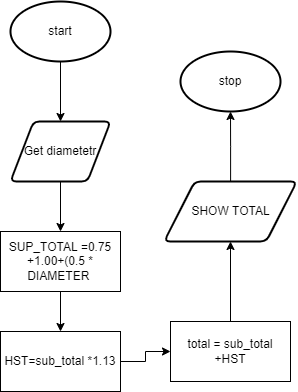

The diagram above was exported from draw.io. Its source (the exported page's mxGraphModel, read from the mxfile embedded in the PNG):
<mxGraphModel dx="1074" dy="695" grid="1" gridSize="10" guides="1" tooltips="1" connect="1" arrows="1" fold="1" page="1" pageScale="1" pageWidth="827" pageHeight="1169" math="0" shadow="0">
  <root>
    <mxCell id="0" />
    <mxCell id="1" parent="0" />
    <mxCell id="2" style="edgeStyle=orthogonalEdgeStyle;html=1;entryX=0.5;entryY=0;entryDx=0;entryDy=0;rounded=0;" parent="1" source="3" target="5" edge="1">
      <mxGeometry relative="1" as="geometry" />
    </mxCell>
    <mxCell id="3" value="start" style="strokeWidth=2;html=1;shape=mxgraph.flowchart.start_1;whiteSpace=wrap;" parent="1" vertex="1">
      <mxGeometry x="320" y="170" width="100" height="60" as="geometry" />
    </mxCell>
    <mxCell id="4" style="edgeStyle=orthogonalEdgeStyle;html=1;entryX=0.5;entryY=0;entryDx=0;entryDy=0;rounded=0;" parent="1" source="5" target="7" edge="1">
      <mxGeometry relative="1" as="geometry" />
    </mxCell>
    <mxCell id="5" value="Get diametetr" style="shape=parallelogram;html=1;strokeWidth=2;perimeter=parallelogramPerimeter;whiteSpace=wrap;rounded=1;arcSize=12;size=0.23;" parent="1" vertex="1">
      <mxGeometry x="320" y="290" width="100" height="60" as="geometry" />
    </mxCell>
    <mxCell id="13" style="edgeStyle=orthogonalEdgeStyle;rounded=0;html=1;entryX=0.5;entryY=0;entryDx=0;entryDy=0;" edge="1" parent="1" source="7" target="12">
      <mxGeometry relative="1" as="geometry" />
    </mxCell>
    <mxCell id="7" value="SUP_TOTAL =0.75 +1.00+(0.5 * DIAMETER&amp;nbsp;" style="rounded=0;whiteSpace=wrap;html=1;" parent="1" vertex="1">
      <mxGeometry x="310" y="400" width="120" height="60" as="geometry" />
    </mxCell>
    <mxCell id="16" style="edgeStyle=orthogonalEdgeStyle;rounded=0;html=1;entryX=0.5;entryY=1;entryDx=0;entryDy=0;entryPerimeter=0;" edge="1" parent="1" source="9" target="10">
      <mxGeometry relative="1" as="geometry" />
    </mxCell>
    <mxCell id="9" value="SHOW TOTAL" style="shape=parallelogram;html=1;strokeWidth=2;perimeter=parallelogramPerimeter;whiteSpace=wrap;rounded=1;arcSize=12;size=0.23;" parent="1" vertex="1">
      <mxGeometry x="473.75" y="350" width="132.5" height="60" as="geometry" />
    </mxCell>
    <mxCell id="10" value="stop" style="strokeWidth=2;html=1;shape=mxgraph.flowchart.start_1;whiteSpace=wrap;" parent="1" vertex="1">
      <mxGeometry x="490" y="220" width="100" height="60" as="geometry" />
    </mxCell>
    <mxCell id="15" style="edgeStyle=orthogonalEdgeStyle;rounded=0;html=1;entryX=0.5;entryY=1;entryDx=0;entryDy=0;" edge="1" parent="1" source="11" target="9">
      <mxGeometry relative="1" as="geometry" />
    </mxCell>
    <mxCell id="11" value="total = sub_total +HST" style="rounded=0;whiteSpace=wrap;html=1;" vertex="1" parent="1">
      <mxGeometry x="480" y="490" width="120" height="60" as="geometry" />
    </mxCell>
    <mxCell id="14" style="edgeStyle=orthogonalEdgeStyle;rounded=0;html=1;entryX=0;entryY=0.5;entryDx=0;entryDy=0;" edge="1" parent="1" source="12" target="11">
      <mxGeometry relative="1" as="geometry" />
    </mxCell>
    <mxCell id="12" value="HST=sub_total *1.13" style="rounded=0;whiteSpace=wrap;html=1;" vertex="1" parent="1">
      <mxGeometry x="310" y="500" width="120" height="60" as="geometry" />
    </mxCell>
  </root>
</mxGraphModel>